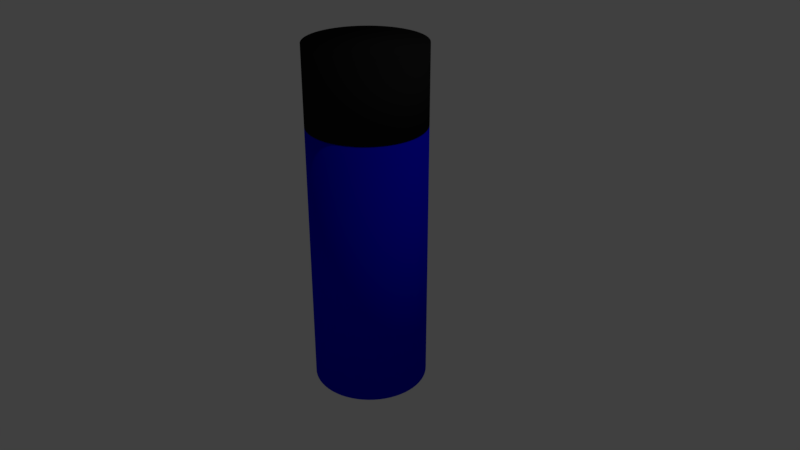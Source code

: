 # Source: tallCan2.blend  (saved by Blender 2.78.0; exported with 4.5.12 LTS)
import bpy
from mathutils import Matrix  # noqa: F401  (used for matrix-valued properties, if any)

bpy.ops.wm.read_factory_settings(use_empty=True)
scene = bpy.context.scene
scene.name = 'Scene'

# ---- collections
col_collection_1 = bpy.data.collections.new('Collection 1'); scene.collection.children.link(col_collection_1)

# ---- materials (node trees are filled in below, after node groups)
mat_black = bpy.data.materials.new('Black')
mat_black.alpha_threshold = 0.0
mat_black.use_transparent_shadow = False
mat_black.diffuse_color = (0.01341, 0.01341, 0.01341, 1.0)
mat_black.roughness = 0.5
mat_color = bpy.data.materials.new('Color')
mat_color.alpha_threshold = 0.0
mat_color.use_transparent_shadow = False
mat_color.diffuse_color = (0.001813, 0.002298, 0.8, 1.0)
mat_color.roughness = 0.5

# ---- material node trees

# ---- world
world_world = bpy.data.worlds.new('World'); scene.world = world_world
world_world.color = (0.05088, 0.05088, 0.05088)
world_world.use_sun_shadow = False
world_world.sun_shadow_jitter_overblur = 0.0
world_world.cycles.sampling_method = 'MANUAL'

# ---- cameras
cam_camera = bpy.data.cameras.new('Camera')
cam_camera.clip_end = 100.0
cam_camera.lens = 35.0
cam_camera.sensor_width = 32.0
cam_camera.sensor_height = 18.0
cam_camera.ortho_scale = 7.314
cam_camera.dof.focus_distance = 0.0
cam_camera.dof.aperture_fstop = 128.0

# ---- lights
light_lamp = bpy.data.lights.new('Lamp', 'POINT')
light_lamp.transmission_factor = 0.0
light_lamp.cutoff_distance = 30.0
light_lamp.energy = 100.0
light_lamp.shadow_buffer_clip_start = 1.001
light_lamp.shadow_soft_size = 0.1
light_lamp.shadow_maximum_resolution = 0.006
light_lamp.use_absolute_resolution = True

# ---- meshes
me_cylinder_001 = bpy.data.meshes.new('Cylinder.001')
me_cylinder_001.from_pydata([(0.0, 0.75, -0.5), (0.0, 0.75, 0.5), (0.07351, 0.7464, -0.5), (0.07351, 0.7464, 0.5), (0.1463, 0.7356, -0.5), (0.1463, 0.7356, 0.5), (0.2177, 0.7177, -0.5), (0.2177, 0.7177, 0.5), (0.287, 0.6929, -0.5), (0.287, 0.6929, 0.5), (0.3535, 0.6614, -0.5), (0.3535, 0.6614, 0.5), (0.4167, 0.6236, -0.5), (0.4167, 0.6236, 0.5), (0.4758, 0.5798, -0.5), (0.4758, 0.5798, 0.5), (0.5303, 0.5303, -0.5), (0.5303, 0.5303, 0.5), (0.5798, 0.4758, -0.5), (0.5798, 0.4758, 0.5), (0.6236, 0.4167, -0.5), (0.6236, 0.4167, 0.5), (0.6614, 0.3535, -0.5), (0.6614, 0.3535, 0.5), (0.6929, 0.287, -0.5), (0.6929, 0.287, 0.5), (0.7177, 0.2177, -0.5), (0.7177, 0.2177, 0.5), (0.7356, 0.1463, -0.5), (0.7356, 0.1463, 0.5), (0.7464, 0.07351, -0.5), (0.7464, 0.07351, 0.5), (0.75, -1.222e-07, -0.5), (0.75, -1.222e-07, 0.5), (0.7464, -0.07351, -0.5), (0.7464, -0.07351, 0.5), (0.7356, -0.1463, -0.5), (0.7356, -0.1463, 0.5), (0.7177, -0.2177, -0.5), (0.7177, -0.2177, 0.5), (0.6929, -0.287, -0.5), (0.6929, -0.287, 0.5), (0.6614, -0.3535, -0.5), (0.6614, -0.3535, 0.5), (0.6236, -0.4167, -0.5), (0.6236, -0.4167, 0.5), (0.5798, -0.4758, -0.5), (0.5798, -0.4758, 0.5), (0.5303, -0.5303, -0.5), (0.5303, -0.5303, 0.5), (0.4758, -0.5798, -0.5), (0.4758, -0.5798, 0.5), (0.4167, -0.6236, -0.5), (0.4167, -0.6236, 0.5), (0.3535, -0.6614, -0.5), (0.3535, -0.6614, 0.5), (0.287, -0.6929, -0.5), (0.287, -0.6929, 0.5), (0.2177, -0.7177, -0.5), (0.2177, -0.7177, 0.5), (0.1463, -0.7356, -0.5), (0.1463, -0.7356, 0.5), (0.07351, -0.7464, -0.5), (0.07351, -0.7464, 0.5), (-6.02e-07, -0.75, -0.5), (-6.02e-07, -0.75, 0.5), (-0.07351, -0.7464, -0.5), (-0.07351, -0.7464, 0.5), (-0.1463, -0.7356, -0.5), (-0.1463, -0.7356, 0.5), (-0.2177, -0.7177, -0.5), (-0.2177, -0.7177, 0.5), (-0.287, -0.6929, -0.5), (-0.287, -0.6929, 0.5), (-0.3535, -0.6614, -0.5), (-0.3535, -0.6614, 0.5), (-0.4167, -0.6236, -0.5), (-0.4167, -0.6236, 0.5), (-0.4758, -0.5798, -0.5), (-0.4758, -0.5798, 0.5), (-0.5303, -0.5303, -0.5), (-0.5303, -0.5303, 0.5), (-0.5798, -0.4758, -0.5), (-0.5798, -0.4758, 0.5), (-0.6236, -0.4167, -0.5), (-0.6236, -0.4167, 0.5), (-0.6614, -0.3535, -0.5), (-0.6614, -0.3535, 0.5), (-0.6929, -0.287, -0.5), (-0.6929, -0.287, 0.5), (-0.7177, -0.2177, -0.5), (-0.7177, -0.2177, 0.5), (-0.7356, -0.1463, -0.5), (-0.7356, -0.1463, 0.5), (-0.7464, -0.07351, -0.5), (-0.7464, -0.07351, 0.5), (-0.75, -3.487e-07, -0.5), (-0.75, -3.487e-07, 0.5), (-0.7464, 0.07351, -0.5), (-0.7464, 0.07351, 0.5), (-0.7356, 0.1463, -0.5), (-0.7356, 0.1463, 0.5), (-0.7177, 0.2177, -0.5), (-0.7177, 0.2177, 0.5), (-0.6929, 0.287, -0.5), (-0.6929, 0.287, 0.5), (-0.6614, 0.3535, -0.5), (-0.6614, 0.3535, 0.5), (-0.6236, 0.4167, -0.5), (-0.6236, 0.4167, 0.5), (-0.5798, 0.4758, -0.5), (-0.5798, 0.4758, 0.5), (-0.5303, 0.5303, -0.5), (-0.5303, 0.5303, 0.5), (-0.4758, 0.5798, -0.5), (-0.4758, 0.5798, 0.5), (-0.4167, 0.6236, -0.5), (-0.4167, 0.6236, 0.5), (-0.3535, 0.6614, -0.5), (-0.3535, 0.6614, 0.5), (-0.287, 0.6929, -0.5), (-0.287, 0.6929, 0.5), (-0.2177, 0.7177, -0.5), (-0.2177, 0.7177, 0.5), (-0.1463, 0.7356, -0.5), (-0.1463, 0.7356, 0.5), (-0.07352, 0.7464, -0.5), (-0.07352, 0.7464, 0.5)], [], [(0, 1, 3, 2), (2, 3, 5, 4), (4, 5, 7, 6), (6, 7, 9, 8), (8, 9, 11, 10), (10, 11, 13, 12), (12, 13, 15, 14), (14, 15, 17, 16), (16, 17, 19, 18), (18, 19, 21, 20), (20, 21, 23, 22), (22, 23, 25, 24), (24, 25, 27, 26), (26, 27, 29, 28), (28, 29, 31, 30), (30, 31, 33, 32), (32, 33, 35, 34), (34, 35, 37, 36), (36, 37, 39, 38), (38, 39, 41, 40), (40, 41, 43, 42), (42, 43, 45, 44), (44, 45, 47, 46), (46, 47, 49, 48), (48, 49, 51, 50), (50, 51, 53, 52), (52, 53, 55, 54), (54, 55, 57, 56), (56, 57, 59, 58), (58, 59, 61, 60), (60, 61, 63, 62), (62, 63, 65, 64), (64, 65, 67, 66), (66, 67, 69, 68), (68, 69, 71, 70), (70, 71, 73, 72), (72, 73, 75, 74), (74, 75, 77, 76), (76, 77, 79, 78), (78, 79, 81, 80), (80, 81, 83, 82), (82, 83, 85, 84), (84, 85, 87, 86), (86, 87, 89, 88), (88, 89, 91, 90), (90, 91, 93, 92), (92, 93, 95, 94), (94, 95, 97, 96), (96, 97, 99, 98), (98, 99, 101, 100), (100, 101, 103, 102), (102, 103, 105, 104), (104, 105, 107, 106), (106, 107, 109, 108), (108, 109, 111, 110), (110, 111, 113, 112), (112, 113, 115, 114), (114, 115, 117, 116), (116, 117, 119, 118), (118, 119, 121, 120), (120, 121, 123, 122), (122, 123, 125, 124), (3, 1, 127, 125, 123, 121, 119, 117, 115, 113, 111, 109, 107, 105, 103, 101, 99, 97, 95, 93, 91, 89, 87, 85, 83, 81, 79, 77, 75, 73, 71, 69, 67, 65, 63, 61, 59, 57, 55, 53, 51, 49, 47, 45, 43, 41, 39, 37, 35, 33, 31, 29, 27, 25, 23, 21, 19, 17, 15, 13, 11, 9, 7, 5), (124, 125, 127, 126), (126, 127, 1, 0), (0, 2, 4, 6, 8, 10, 12, 14, 16, 18, 20, 22, 24, 26, 28, 30, 32, 34, 36, 38, 40, 42, 44, 46, 48, 50, 52, 54, 56, 58, 60, 62, 64, 66, 68, 70, 72, 74, 76, 78, 80, 82, 84, 86, 88, 90, 92, 94, 96, 98, 100, 102, 104, 106, 108, 110, 112, 114, 116, 118, 120, 122, 124, 126)])
me_cylinder_001.polygons.foreach_set('use_smooth', [True] * 66)
me_cylinder_001.materials.append(mat_black)
me_cylinder_001.use_remesh_preserve_volume = False
me_cylinder_001.use_remesh_preserve_attributes = False
me_cylinder_001.use_mirror_vertex_groups = False
me_cylinder_001.update()
me_cylinder = bpy.data.meshes.new('Cylinder')
me_cylinder.from_pydata([(0.0, 0.75, -1.75), (0.0, 0.75, 1.75), (0.07351, 0.7464, -1.75), (0.07351, 0.7464, 1.75), (0.1463, 0.7356, -1.75), (0.1463, 0.7356, 1.75), (0.2177, 0.7177, -1.75), (0.2177, 0.7177, 1.75), (0.287, 0.6929, -1.75), (0.287, 0.6929, 1.75), (0.3535, 0.6614, -1.75), (0.3535, 0.6614, 1.75), (0.4167, 0.6236, -1.75), (0.4167, 0.6236, 1.75), (0.4758, 0.5798, -1.75), (0.4758, 0.5798, 1.75), (0.5303, 0.5303, -1.75), (0.5303, 0.5303, 1.75), (0.5798, 0.4758, -1.75), (0.5798, 0.4758, 1.75), (0.6236, 0.4167, -1.75), (0.6236, 0.4167, 1.75), (0.6614, 0.3535, -1.75), (0.6614, 0.3535, 1.75), (0.6929, 0.287, -1.75), (0.6929, 0.287, 1.75), (0.7177, 0.2177, -1.75), (0.7177, 0.2177, 1.75), (0.7356, 0.1463, -1.75), (0.7356, 0.1463, 1.75), (0.7464, 0.07351, -1.75), (0.7464, 0.07351, 1.75), (0.75, -1.222e-07, -1.75), (0.75, -1.222e-07, 1.75), (0.7464, -0.07351, -1.75), (0.7464, -0.07351, 1.75), (0.7356, -0.1463, -1.75), (0.7356, -0.1463, 1.75), (0.7177, -0.2177, -1.75), (0.7177, -0.2177, 1.75), (0.6929, -0.287, -1.75), (0.6929, -0.287, 1.75), (0.6614, -0.3535, -1.75), (0.6614, -0.3535, 1.75), (0.6236, -0.4167, -1.75), (0.6236, -0.4167, 1.75), (0.5798, -0.4758, -1.75), (0.5798, -0.4758, 1.75), (0.5303, -0.5303, -1.75), (0.5303, -0.5303, 1.75), (0.4758, -0.5798, -1.75), (0.4758, -0.5798, 1.75), (0.4167, -0.6236, -1.75), (0.4167, -0.6236, 1.75), (0.3535, -0.6614, -1.75), (0.3535, -0.6614, 1.75), (0.287, -0.6929, -1.75), (0.287, -0.6929, 1.75), (0.2177, -0.7177, -1.75), (0.2177, -0.7177, 1.75), (0.1463, -0.7356, -1.75), (0.1463, -0.7356, 1.75), (0.07351, -0.7464, -1.75), (0.07351, -0.7464, 1.75), (-6.02e-07, -0.75, -1.75), (-6.02e-07, -0.75, 1.75), (-0.07351, -0.7464, -1.75), (-0.07351, -0.7464, 1.75), (-0.1463, -0.7356, -1.75), (-0.1463, -0.7356, 1.75), (-0.2177, -0.7177, -1.75), (-0.2177, -0.7177, 1.75), (-0.287, -0.6929, -1.75), (-0.287, -0.6929, 1.75), (-0.3535, -0.6614, -1.75), (-0.3535, -0.6614, 1.75), (-0.4167, -0.6236, -1.75), (-0.4167, -0.6236, 1.75), (-0.4758, -0.5798, -1.75), (-0.4758, -0.5798, 1.75), (-0.5303, -0.5303, -1.75), (-0.5303, -0.5303, 1.75), (-0.5798, -0.4758, -1.75), (-0.5798, -0.4758, 1.75), (-0.6236, -0.4167, -1.75), (-0.6236, -0.4167, 1.75), (-0.6614, -0.3535, -1.75), (-0.6614, -0.3535, 1.75), (-0.6929, -0.287, -1.75), (-0.6929, -0.287, 1.75), (-0.7177, -0.2177, -1.75), (-0.7177, -0.2177, 1.75), (-0.7356, -0.1463, -1.75), (-0.7356, -0.1463, 1.75), (-0.7464, -0.07351, -1.75), (-0.7464, -0.07351, 1.75), (-0.75, -3.487e-07, -1.75), (-0.75, -3.487e-07, 1.75), (-0.7464, 0.07351, -1.75), (-0.7464, 0.07351, 1.75), (-0.7356, 0.1463, -1.75), (-0.7356, 0.1463, 1.75), (-0.7177, 0.2177, -1.75), (-0.7177, 0.2177, 1.75), (-0.6929, 0.287, -1.75), (-0.6929, 0.287, 1.75), (-0.6614, 0.3535, -1.75), (-0.6614, 0.3535, 1.75), (-0.6236, 0.4167, -1.75), (-0.6236, 0.4167, 1.75), (-0.5798, 0.4758, -1.75), (-0.5798, 0.4758, 1.75), (-0.5303, 0.5303, -1.75), (-0.5303, 0.5303, 1.75), (-0.4758, 0.5798, -1.75), (-0.4758, 0.5798, 1.75), (-0.4167, 0.6236, -1.75), (-0.4167, 0.6236, 1.75), (-0.3535, 0.6614, -1.75), (-0.3535, 0.6614, 1.75), (-0.287, 0.6929, -1.75), (-0.287, 0.6929, 1.75), (-0.2177, 0.7177, -1.75), (-0.2177, 0.7177, 1.75), (-0.1463, 0.7356, -1.75), (-0.1463, 0.7356, 1.75), (-0.07352, 0.7464, -1.75), (-0.07352, 0.7464, 1.75)], [], [(0, 1, 3, 2), (2, 3, 5, 4), (4, 5, 7, 6), (6, 7, 9, 8), (8, 9, 11, 10), (10, 11, 13, 12), (12, 13, 15, 14), (14, 15, 17, 16), (16, 17, 19, 18), (18, 19, 21, 20), (20, 21, 23, 22), (22, 23, 25, 24), (24, 25, 27, 26), (26, 27, 29, 28), (28, 29, 31, 30), (30, 31, 33, 32), (32, 33, 35, 34), (34, 35, 37, 36), (36, 37, 39, 38), (38, 39, 41, 40), (40, 41, 43, 42), (42, 43, 45, 44), (44, 45, 47, 46), (46, 47, 49, 48), (48, 49, 51, 50), (50, 51, 53, 52), (52, 53, 55, 54), (54, 55, 57, 56), (56, 57, 59, 58), (58, 59, 61, 60), (60, 61, 63, 62), (62, 63, 65, 64), (64, 65, 67, 66), (66, 67, 69, 68), (68, 69, 71, 70), (70, 71, 73, 72), (72, 73, 75, 74), (74, 75, 77, 76), (76, 77, 79, 78), (78, 79, 81, 80), (80, 81, 83, 82), (82, 83, 85, 84), (84, 85, 87, 86), (86, 87, 89, 88), (88, 89, 91, 90), (90, 91, 93, 92), (92, 93, 95, 94), (94, 95, 97, 96), (96, 97, 99, 98), (98, 99, 101, 100), (100, 101, 103, 102), (102, 103, 105, 104), (104, 105, 107, 106), (106, 107, 109, 108), (108, 109, 111, 110), (110, 111, 113, 112), (112, 113, 115, 114), (114, 115, 117, 116), (116, 117, 119, 118), (118, 119, 121, 120), (120, 121, 123, 122), (122, 123, 125, 124), (3, 1, 127, 125, 123, 121, 119, 117, 115, 113, 111, 109, 107, 105, 103, 101, 99, 97, 95, 93, 91, 89, 87, 85, 83, 81, 79, 77, 75, 73, 71, 69, 67, 65, 63, 61, 59, 57, 55, 53, 51, 49, 47, 45, 43, 41, 39, 37, 35, 33, 31, 29, 27, 25, 23, 21, 19, 17, 15, 13, 11, 9, 7, 5), (124, 125, 127, 126), (126, 127, 1, 0), (0, 2, 4, 6, 8, 10, 12, 14, 16, 18, 20, 22, 24, 26, 28, 30, 32, 34, 36, 38, 40, 42, 44, 46, 48, 50, 52, 54, 56, 58, 60, 62, 64, 66, 68, 70, 72, 74, 76, 78, 80, 82, 84, 86, 88, 90, 92, 94, 96, 98, 100, 102, 104, 106, 108, 110, 112, 114, 116, 118, 120, 122, 124, 126)])
me_cylinder.polygons.foreach_set('use_smooth', [True] * 66)
me_cylinder.materials.append(mat_color)
me_cylinder.use_remesh_preserve_volume = False
me_cylinder.use_remesh_preserve_attributes = False
me_cylinder.use_mirror_vertex_groups = False
me_cylinder.update()

# ---- objects
ob_cylinder_001 = bpy.data.objects.new('Cylinder.001', me_cylinder_001)
ob_cylinder = bpy.data.objects.new('Cylinder', me_cylinder)
ob_lamp = bpy.data.objects.new('Lamp', light_lamp)
ob_camera = bpy.data.objects.new('Camera', cam_camera)

# ---- transforms, parenting, visibility, modifiers, constraints
ob_cylinder_001.location = (0.0, 0.0, 2.262)
ob_cylinder_001.lineart.crease_threshold = 0.0
ob_cylinder.location = (0.0, 0.0, 0.0)
ob_cylinder.lineart.crease_threshold = 0.0
ob_lamp.location = (4.076, 1.005, 5.904)
ob_lamp.rotation_euler = (0.6503, 0.05522, 1.866)
ob_lamp.lock_rotations_4d = False
ob_lamp.empty_display_type = 'ARROWS'
ob_lamp.color = (0.0, 0.0, 0.0, 0.0)
ob_lamp.lineart.crease_threshold = 0.0
ob_camera.location = (7.481, -6.508, 5.344)
ob_camera.rotation_euler = (1.109, 0.0, 0.8149)
ob_camera.lock_rotations_4d = False
ob_camera.empty_display_type = 'ARROWS'
ob_camera.color = (0.0, 0.0, 0.0, 0.0)
ob_camera.display_type = 'WIRE'
ob_camera.lineart.crease_threshold = 0.0

# ---- collection membership
col_collection_1.objects.link(ob_cylinder_001)
col_collection_1.objects.link(ob_cylinder)
col_collection_1.objects.link(ob_lamp)
col_collection_1.objects.link(ob_camera)

# ---- scene / render settings (as saved in the file)
scene.camera = ob_camera
scene.frame_start = 1; scene.frame_end = 250; scene.frame_set(1)
scene.render.engine = 'BLENDER_EEVEE_NEXT'
scene.render.resolution_percentage = 50
scene.render.dither_intensity = 0.0
scene.cycles.use_denoising = False
scene.cycles.samples = 128
scene.cycles.sampling_pattern = 'TABULATED_SOBOL'
scene.cycles.light_sampling_threshold = 0.0
scene.cycles.use_adaptive_sampling = False
scene.cycles.use_light_tree = False
scene.cycles.blur_glossy = 0.0
scene.cycles.sample_clamp_indirect = 0.0
scene.view_settings.view_transform = 'Standard'
bpy.context.view_layer.update()
